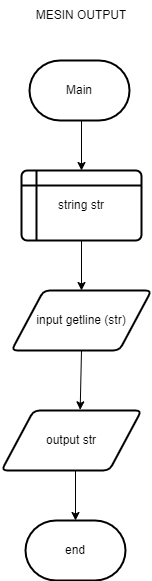

The diagram above was exported from draw.io. Its source (the exported page's mxGraphModel, read from the mxfile embedded in the PNG):
<mxGraphModel dx="880" dy="478" grid="1" gridSize="10" guides="1" tooltips="1" connect="1" arrows="1" fold="1" page="1" pageScale="1" pageWidth="827" pageHeight="1169" math="0" shadow="0">
  <root>
    <mxCell id="0" />
    <mxCell id="1" parent="0" />
    <mxCell id="6gdDw9w9nJo7Hwx8chYT-1" value="Main" style="strokeWidth=2;html=1;shape=mxgraph.flowchart.terminator;whiteSpace=wrap;" parent="1" vertex="1">
      <mxGeometry x="368" y="250" width="100" height="60" as="geometry" />
    </mxCell>
    <mxCell id="6gdDw9w9nJo7Hwx8chYT-4" value="string str" style="shape=internalStorage;whiteSpace=wrap;html=1;dx=15;dy=15;rounded=1;arcSize=8;strokeWidth=2;" parent="1" vertex="1">
      <mxGeometry x="360" y="360" width="120" height="70" as="geometry" />
    </mxCell>
    <mxCell id="6gdDw9w9nJo7Hwx8chYT-5" value="" style="endArrow=classic;html=1;rounded=0;exitX=0.5;exitY=1;exitDx=0;exitDy=0;entryX=0.5;entryY=0;entryDx=0;entryDy=0;" parent="1" target="6gdDw9w9nJo7Hwx8chYT-4" edge="1">
      <mxGeometry width="50" height="50" relative="1" as="geometry">
        <mxPoint x="420" y="310" as="sourcePoint" />
        <mxPoint x="430" y="210" as="targetPoint" />
      </mxGeometry>
    </mxCell>
    <mxCell id="6gdDw9w9nJo7Hwx8chYT-6" value="input getline (str)" style="shape=parallelogram;html=1;strokeWidth=2;perimeter=parallelogramPerimeter;whiteSpace=wrap;rounded=1;arcSize=12;size=0.23;" parent="1" vertex="1">
      <mxGeometry x="350" y="480" width="140" height="60" as="geometry" />
    </mxCell>
    <mxCell id="6gdDw9w9nJo7Hwx8chYT-7" value="output str" style="shape=parallelogram;html=1;strokeWidth=2;perimeter=parallelogramPerimeter;whiteSpace=wrap;rounded=1;arcSize=12;size=0.23;" parent="1" vertex="1">
      <mxGeometry x="340" y="600" width="140" height="60" as="geometry" />
    </mxCell>
    <mxCell id="6gdDw9w9nJo7Hwx8chYT-8" value="end" style="strokeWidth=2;html=1;shape=mxgraph.flowchart.terminator;whiteSpace=wrap;" parent="1" vertex="1">
      <mxGeometry x="364" y="710" width="100" height="60" as="geometry" />
    </mxCell>
    <mxCell id="6gdDw9w9nJo7Hwx8chYT-9" value="" style="endArrow=classic;html=1;rounded=0;exitX=0.5;exitY=1;exitDx=0;exitDy=0;entryX=0.5;entryY=0;entryDx=0;entryDy=0;" parent="1" source="6gdDw9w9nJo7Hwx8chYT-4" target="6gdDw9w9nJo7Hwx8chYT-6" edge="1">
      <mxGeometry width="50" height="50" relative="1" as="geometry">
        <mxPoint x="380" y="620" as="sourcePoint" />
        <mxPoint x="430" y="570" as="targetPoint" />
      </mxGeometry>
    </mxCell>
    <mxCell id="6gdDw9w9nJo7Hwx8chYT-10" value="" style="endArrow=classic;html=1;rounded=0;exitX=0.5;exitY=1;exitDx=0;exitDy=0;entryX=0.562;entryY=-0.011;entryDx=0;entryDy=0;entryPerimeter=0;" parent="1" source="6gdDw9w9nJo7Hwx8chYT-6" target="6gdDw9w9nJo7Hwx8chYT-7" edge="1">
      <mxGeometry width="50" height="50" relative="1" as="geometry">
        <mxPoint x="390" y="630" as="sourcePoint" />
        <mxPoint x="440" y="580" as="targetPoint" />
      </mxGeometry>
    </mxCell>
    <mxCell id="6gdDw9w9nJo7Hwx8chYT-11" value="" style="endArrow=classic;html=1;rounded=0;entryX=0.5;entryY=0;entryDx=0;entryDy=0;entryPerimeter=0;" parent="1" target="6gdDw9w9nJo7Hwx8chYT-8" edge="1">
      <mxGeometry width="50" height="50" relative="1" as="geometry">
        <mxPoint x="414" y="660" as="sourcePoint" />
        <mxPoint x="450" y="590" as="targetPoint" />
      </mxGeometry>
    </mxCell>
    <mxCell id="6gdDw9w9nJo7Hwx8chYT-13" value="MESIN OUTPUT" style="text;html=1;strokeColor=none;fillColor=none;align=center;verticalAlign=middle;whiteSpace=wrap;rounded=0;" parent="1" vertex="1">
      <mxGeometry x="350" y="190" width="140" height="30" as="geometry" />
    </mxCell>
  </root>
</mxGraphModel>